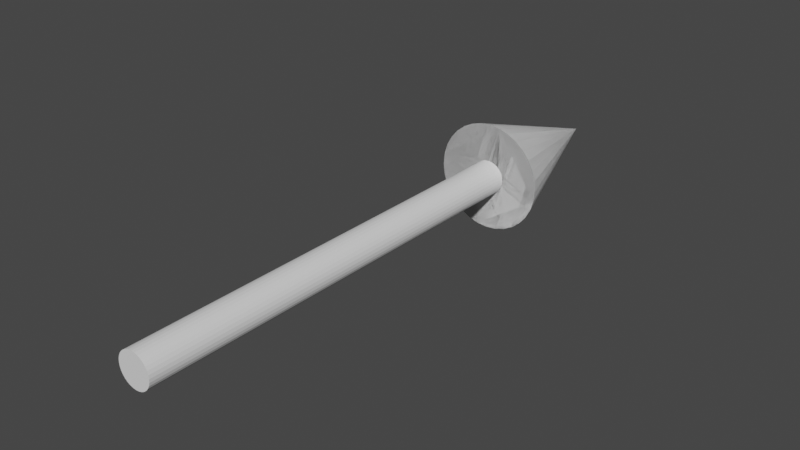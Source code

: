 # Source: arrow.blend  (saved by Blender 3.4.6; exported with 4.5.12 LTS)
import bpy
from mathutils import Matrix  # noqa: F401  (used for matrix-valued properties, if any)

bpy.ops.wm.read_factory_settings(use_empty=True)
scene = bpy.context.scene
scene.name = 'Scene'

# ---- collections
col_collection = bpy.data.collections.new('Collection'); scene.collection.children.link(col_collection)

# ---- world
world_world = bpy.data.worlds.new('World'); scene.world = world_world
world_world.use_nodes = True; world_world.node_tree.nodes.clear()
_N = world_world.node_tree.nodes; _L = world_world.node_tree.links
n0 = _N.new('ShaderNodeOutputWorld'); n0.name = 'World Output'; n0.location = (300, 300)
n1 = _N.new('ShaderNodeBackground'); n1.name = 'Background'; n1.location = (10, 300)
n1.inputs[0].default_value = (0.05088, 0.05088, 0.05088, 1.0)
_L.new(n1.outputs[0], n0.inputs[0])
n0.is_active_output = True
world_world.color = (0.05088, 0.05088, 0.05088)
world_world.use_sun_shadow = False
world_world.sun_shadow_jitter_overblur = 0.0

# ---- meshes
me_cylinder = bpy.data.meshes.new('Cylinder')
me_cylinder.from_pydata([(1.157e-08, 1.0, -3.576e-07), (1.157e-08, 1.0, 2.0), (0.1951, 0.9808, -3.576e-07), (0.1951, 0.9808, 2.0), (0.3827, 0.9239, -3.576e-07), (0.3827, 0.9239, 2.0), (0.5556, 0.8315, -3.576e-07), (0.5556, 0.8315, 2.0), (0.7071, 0.7071, -3.576e-07), (0.7071, 0.7071, 2.0), (0.8315, 0.5556, -3.576e-07), (0.8315, 0.5556, 2.0), (0.9239, 0.3827, -3.576e-07), (0.9239, 0.3827, 2.0), (0.9808, 0.1951, -3.576e-07), (0.9808, 0.1951, 2.0), (1.0, 0.0, -3.576e-07), (1.0, 0.0, 2.0), (0.9808, -0.1951, -3.576e-07), (0.9808, -0.1951, 2.0), (0.9239, -0.3827, -3.576e-07), (0.9239, -0.3827, 2.0), (0.8315, -0.5556, -3.576e-07), (0.8315, -0.5556, 2.0), (0.7071, -0.7071, -3.576e-07), (0.7071, -0.7071, 2.0), (0.5556, -0.8315, -3.576e-07), (0.5556, -0.8315, 2.0), (0.3827, -0.9239, -3.576e-07), (0.3827, -0.9239, 2.0), (0.1951, -0.9808, -3.576e-07), (0.1951, -0.9808, 2.0), (1.157e-08, -1.0, -3.576e-07), (1.157e-08, -1.0, 2.0), (-0.1951, -0.9808, -3.576e-07), (-0.1951, -0.9808, 2.0), (-0.3827, -0.9239, -3.576e-07), (-0.3827, -0.9239, 2.0), (-0.5556, -0.8315, -3.576e-07), (-0.5556, -0.8315, 2.0), (-0.7071, -0.7071, -3.576e-07), (-0.7071, -0.7071, 2.0), (-0.8315, -0.5556, -3.576e-07), (-0.8315, -0.5556, 2.0), (-0.9239, -0.3827, -3.576e-07), (-0.9239, -0.3827, 2.0), (-0.9808, -0.1951, -3.576e-07), (-0.9808, -0.1951, 2.0), (-1.0, 0.0, -3.576e-07), (-1.0, 0.0, 2.0), (-0.9808, 0.1951, -3.576e-07), (-0.9808, 0.1951, 2.0), (-0.9239, 0.3827, -3.576e-07), (-0.9239, 0.3827, 2.0), (-0.8315, 0.5556, -3.576e-07), (-0.8315, 0.5556, 2.0), (-0.7071, 0.7071, -3.576e-07), (-0.7071, 0.7071, 2.0), (-0.5556, 0.8315, -3.576e-07), (-0.5556, 0.8315, 2.0), (-0.3827, 0.9239, -3.576e-07), (-0.3827, 0.9239, 2.0), (-0.1951, 0.9808, -3.576e-07), (-0.1951, 0.9808, 2.0)], [], [(0, 1, 3, 2), (2, 3, 5, 4), (4, 5, 7, 6), (6, 7, 9, 8), (8, 9, 11, 10), (10, 11, 13, 12), (12, 13, 15, 14), (14, 15, 17, 16), (16, 17, 19, 18), (18, 19, 21, 20), (20, 21, 23, 22), (22, 23, 25, 24), (24, 25, 27, 26), (26, 27, 29, 28), (28, 29, 31, 30), (30, 31, 33, 32), (32, 33, 35, 34), (34, 35, 37, 36), (36, 37, 39, 38), (38, 39, 41, 40), (40, 41, 43, 42), (42, 43, 45, 44), (44, 45, 47, 46), (46, 47, 49, 48), (48, 49, 51, 50), (50, 51, 53, 52), (52, 53, 55, 54), (54, 55, 57, 56), (56, 57, 59, 58), (58, 59, 61, 60), (3, 1, 63, 61, 59, 57, 55, 53, 51, 49, 47, 45, 43, 41, 39, 37, 35, 33, 31, 29, 27, 25, 23, 21, 19, 17, 15, 13, 11, 9, 7, 5), (60, 61, 63, 62), (62, 63, 1, 0), (0, 2, 4, 6, 8, 10, 12, 14, 16, 18, 20, 22, 24, 26, 28, 30, 32, 34, 36, 38, 40, 42, 44, 46, 48, 50, 52, 54, 56, 58, 60, 62)])
_uv = me_cylinder.uv_layers.new(name='UVMap')
_uv.uv.foreach_set('vector', [1.0, 0.5, 1.0, 1.0, 0.9688, 1.0, 0.9688, 0.5, 0.9688, 0.5, 0.9688, 1.0, 0.9375, 1.0, 0.9375, 0.5, 0.9375, 0.5, 0.9375, 1.0, 0.9062, 1.0, 0.9062, 0.5, 0.9062, 0.5, 0.9062, 1.0, 0.875, 1.0, 0.875, 0.5, 0.875, 0.5, 0.875, 1.0, 0.8438, 1.0, 0.8438, 0.5, 0.8438, 0.5, 0.8438, 1.0, 0.8125, 1.0, 0.8125, 0.5, 0.8125, 0.5, 0.8125, 1.0, 0.7812, 1.0, 0.7812, 0.5, 0.7812, 0.5, 0.7812, 1.0, 0.75, 1.0, 0.75, 0.5, 0.75, 0.5, 0.75, 1.0, 0.7188, 1.0, 0.7188, 0.5, 0.7188, 0.5, 0.7188, 1.0, 0.6875, 1.0, 0.6875, 0.5, 0.6875, 0.5, 0.6875, 1.0, 0.6562, 1.0, 0.6562, 0.5, 0.6562, 0.5, 0.6562, 1.0, 0.625, 1.0, 0.625, 0.5, 0.625, 0.5, 0.625, 1.0, 0.5938, 1.0, 0.5938, 0.5, 0.5938, 0.5, 0.5938, 1.0, 0.5625, 1.0, 0.5625, 0.5, 0.5625, 0.5, 0.5625, 1.0, 0.5312, 1.0, 0.5312, 0.5, 0.5312, 0.5, 0.5312, 1.0, 0.5, 1.0, 0.5, 0.5, 0.5, 0.5, 0.5, 1.0, 0.4688, 1.0, 0.4688, 0.5, 0.4688, 0.5, 0.4688, 1.0, 0.4375, 1.0, 0.4375, 0.5, 0.4375, 0.5, 0.4375, 1.0, 0.4062, 1.0, 0.4062, 0.5, 0.4062, 0.5, 0.4062, 1.0, 0.375, 1.0, 0.375, 0.5, 0.375, 0.5, 0.375, 1.0, 0.3438, 1.0, 0.3438, 0.5, 0.3438, 0.5, 0.3438, 1.0, 0.3125, 1.0, 0.3125, 0.5, 0.3125, 0.5, 0.3125, 1.0, 0.2812, 1.0, 0.2812, 0.5, 0.2812, 0.5, 0.2812, 1.0, 0.25, 1.0, 0.25, 0.5, 0.25, 0.5, 0.25, 1.0, 0.2188, 1.0, 0.2188, 0.5, 0.2188, 0.5, 0.2188, 1.0, 0.1875, 1.0, 0.1875, 0.5, 0.1875, 0.5, 0.1875, 1.0, 0.1562, 1.0, 0.1562, 0.5, 0.1562, 0.5, 0.1562, 1.0, 0.125, 1.0, 0.125, 0.5, 0.125, 0.5, 0.125, 1.0, 0.09375, 1.0, 0.09375, 0.5, 0.09375, 0.5, 0.09375, 1.0, 0.0625, 1.0, 0.0625, 0.5, 0.2968, 0.4854, 0.25, 0.49, 0.2032, 0.4854, 0.1582, 0.4717, 0.1167, 0.4496, 0.08029, 0.4197, 0.05045, 0.3833, 0.02827, 0.3418, 0.01461, 0.2968, 0.01, 0.25, 0.01461, 0.2032, 0.02827, 0.1582, 0.05045, 0.1167, 0.08029, 0.08029, 0.1167, 0.05045, 0.1582, 0.02827, 0.2032, 0.01461, 0.25, 0.01, 0.2968, 0.01461, 0.3418, 0.02827, 0.3833, 0.05045, 0.4197, 0.08029, 0.4496, 0.1167, 0.4717, 0.1582, 0.4854, 0.2032, 0.49, 0.25, 0.4854, 0.2968, 0.4717, 0.3418, 0.4496, 0.3833, 0.4197, 0.4197, 0.3833, 0.4496, 0.3418, 0.4717, 0.0625, 0.5, 0.0625, 1.0, 0.03125, 1.0, 0.03125, 0.5, 0.03125, 0.5, 0.03125, 1.0, 0.0, 1.0, 0.0, 0.5, 0.75, 0.49, 0.7968, 0.4854, 0.8418, 0.4717, 0.8833, 0.4496, 0.9197, 0.4197, 0.9496, 0.3833, 0.9717, 0.3418, 0.9854, 0.2968, 0.99, 0.25, 0.9854, 0.2032, 0.9717, 0.1582, 0.9496, 0.1167, 0.9197, 0.08029, 0.8833, 0.05045, 0.8418, 0.02827, 0.7968, 0.01461, 0.75, 0.01, 0.7032, 0.01461, 0.6582, 0.02827, 0.6167, 0.05045, 0.5803, 0.08029, 0.5504, 0.1167, 0.5283, 0.1582, 0.5146, 0.2032, 0.51, 0.25, 0.5146, 0.2968, 0.5283, 0.3418, 0.5504, 0.3833, 0.5803, 0.4197, 0.6167, 0.4496, 0.6582, 0.4717, 0.7032, 0.4854])
me_cylinder.update()
me_cone = bpy.data.meshes.new('Cone')
me_cone.from_pydata([(7.931e-09, 1.0, 7.153e-07), (0.1951, 0.9808, 7.153e-07), (0.3827, 0.9239, 7.153e-07), (0.5556, 0.8315, 7.153e-07), (0.7071, 0.7071, 7.153e-07), (0.8315, 0.5556, 7.153e-07), (0.9239, 0.3827, 7.153e-07), (0.9808, 0.1951, 7.153e-07), (1.0, 1.154e-08, 7.153e-07), (0.9808, -0.1951, 7.153e-07), (0.9239, -0.3827, 7.153e-07), (0.8315, -0.5556, 7.153e-07), (0.7071, -0.7071, 7.153e-07), (0.5556, -0.8315, 7.153e-07), (0.3827, -0.9239, 7.153e-07), (0.1951, -0.9808, 7.153e-07), (7.931e-09, -1.0, 7.153e-07), (-0.1951, -0.9808, 7.153e-07), (-0.3827, -0.9239, 7.153e-07), (-0.5556, -0.8315, 7.153e-07), (-0.7071, -0.7071, 7.153e-07), (-0.8315, -0.5556, 7.153e-07), (-0.9239, -0.3827, 7.153e-07), (-0.9808, -0.1951, 7.153e-07), (-1.0, 1.154e-08, 7.153e-07), (-0.9808, 0.1951, 7.153e-07), (-0.9239, 0.3827, 7.153e-07), (-0.8315, 0.5556, 7.153e-07), (-0.7071, 0.7071, 7.153e-07), (-0.5556, 0.8315, 7.153e-07), (-0.3827, 0.9239, 7.153e-07), (-0.1951, 0.9808, 7.153e-07), (7.931e-09, 1.154e-08, 2.0)], [], [(0, 32, 1), (1, 32, 2), (2, 32, 3), (3, 32, 4), (4, 32, 5), (5, 32, 6), (6, 32, 7), (7, 32, 8), (8, 32, 9), (9, 32, 10), (10, 32, 11), (11, 32, 12), (12, 32, 13), (13, 32, 14), (14, 32, 15), (15, 32, 16), (16, 32, 17), (17, 32, 18), (18, 32, 19), (19, 32, 20), (20, 32, 21), (21, 32, 22), (22, 32, 23), (23, 32, 24), (24, 32, 25), (25, 32, 26), (26, 32, 27), (27, 32, 28), (28, 32, 29), (29, 32, 30), (0, 1, 2, 3, 4, 5, 6, 7, 8, 9, 10, 11, 12, 13, 14, 15, 16, 17, 18, 19, 20, 21, 22, 23, 24, 25, 26, 27, 28, 29, 30, 31), (30, 32, 31), (31, 32, 0)])
_uv = me_cone.uv_layers.new(name='UVMap')
_uv.uv.foreach_set('vector', [0.25, 0.49, 0.25, 0.25, 0.2968, 0.4854, 0.2968, 0.4854, 0.25, 0.25, 0.3418, 0.4717, 0.3418, 0.4717, 0.25, 0.25, 0.3833, 0.4496, 0.3833, 0.4496, 0.25, 0.25, 0.4197, 0.4197, 0.4197, 0.4197, 0.25, 0.25, 0.4496, 0.3833, 0.4496, 0.3833, 0.25, 0.25, 0.4717, 0.3418, 0.4717, 0.3418, 0.25, 0.25, 0.4854, 0.2968, 0.4854, 0.2968, 0.25, 0.25, 0.49, 0.25, 0.49, 0.25, 0.25, 0.25, 0.4854, 0.2032, 0.4854, 0.2032, 0.25, 0.25, 0.4717, 0.1582, 0.4717, 0.1582, 0.25, 0.25, 0.4496, 0.1167, 0.4496, 0.1167, 0.25, 0.25, 0.4197, 0.08029, 0.4197, 0.08029, 0.25, 0.25, 0.3833, 0.05045, 0.3833, 0.05045, 0.25, 0.25, 0.3418, 0.02827, 0.3418, 0.02827, 0.25, 0.25, 0.2968, 0.01461, 0.2968, 0.01461, 0.25, 0.25, 0.25, 0.01, 0.25, 0.01, 0.25, 0.25, 0.2032, 0.01461, 0.2032, 0.01461, 0.25, 0.25, 0.1582, 0.02827, 0.1582, 0.02827, 0.25, 0.25, 0.1167, 0.05045, 0.1167, 0.05045, 0.25, 0.25, 0.08029, 0.08029, 0.08029, 0.08029, 0.25, 0.25, 0.05045, 0.1167, 0.05045, 0.1167, 0.25, 0.25, 0.02827, 0.1582, 0.02827, 0.1582, 0.25, 0.25, 0.01461, 0.2032, 0.01461, 0.2032, 0.25, 0.25, 0.01, 0.25, 0.01, 0.25, 0.25, 0.25, 0.01461, 0.2968, 0.01461, 0.2968, 0.25, 0.25, 0.02827, 0.3418, 0.02827, 0.3418, 0.25, 0.25, 0.05045, 0.3833, 0.05045, 0.3833, 0.25, 0.25, 0.08029, 0.4197, 0.08029, 0.4197, 0.25, 0.25, 0.1167, 0.4496, 0.1167, 0.4496, 0.25, 0.25, 0.1582, 0.4717, 0.75, 0.49, 0.7968, 0.4854, 0.8418, 0.4717, 0.8833, 0.4496, 0.9197, 0.4197, 0.9496, 0.3833, 0.9717, 0.3418, 0.9854, 0.2968, 0.99, 0.25, 0.9854, 0.2032, 0.9717, 0.1582, 0.9496, 0.1167, 0.9197, 0.08029, 0.8833, 0.05045, 0.8418, 0.02827, 0.7968, 0.01461, 0.75, 0.01, 0.7032, 0.01461, 0.6582, 0.02827, 0.6167, 0.05045, 0.5803, 0.08029, 0.5504, 0.1167, 0.5283, 0.1582, 0.5146, 0.2032, 0.51, 0.25, 0.5146, 0.2968, 0.5283, 0.3418, 0.5504, 0.3833, 0.5803, 0.4197, 0.6167, 0.4496, 0.6582, 0.4717, 0.7032, 0.4854, 0.1582, 0.4717, 0.25, 0.25, 0.2032, 0.4854, 0.2032, 0.4854, 0.25, 0.25, 0.25, 0.49])
me_cone.update()

# ---- objects
ob_cylinder = bpy.data.objects.new('Cylinder', me_cylinder)
ob_cone = bpy.data.objects.new('Cone', me_cone)

# ---- transforms, parenting, visibility, modifiers, constraints
ob_cylinder.location = (-1.164e-09, 0.0, 0.0)
ob_cylinder.rotation_euler = (-1.571, 0.0, 0.0)
ob_cylinder.scale = (0.1006, 0.1006, 1.274)
_m = ob_cylinder.modifiers.new('Boolean', 'BOOLEAN')
_m.object = ob_cone
_m.operation = 'UNION'
ob_cone.location = (-2.561e-09, 2.547, 0.0)
ob_cone.rotation_euler = (-1.571, 0.0, 0.0)
ob_cone.scale = (0.3229, 0.3229, 0.4791)

# ---- collection membership
col_collection.objects.link(ob_cylinder)
col_collection.objects.link(ob_cone)

# ---- scene / render settings (as saved in the file)
scene.frame_start = 1; scene.frame_end = 250; scene.frame_set(1)
scene.render.engine = 'BLENDER_EEVEE_NEXT'
scene.cycles.sampling_pattern = 'TABULATED_SOBOL'
scene.cycles.use_light_tree = False
scene.view_settings.view_transform = 'Filmic'
bpy.context.view_layer.update()

# ---- added for rendering (the .blend has no active camera and no usable light): camera, sun
cam_auto = bpy.data.cameras.new('AutoCamera')
cam_auto.lens = 50.0
cam_auto.sensor_width = 36.0
cam_auto.clip_end = 1000.0
ob_auto_camera = bpy.data.objects.new('AutoCamera', cam_auto)
scene.collection.objects.link(ob_auto_camera)
ob_auto_camera.location = (3.35109, -2.26887, 2.68087)
ob_auto_camera.rotation_euler = (1.09748, -7.21219e-08, 0.694738)
scene.camera = ob_auto_camera
light_auto_sun = bpy.data.lights.new('AutoSun', 'SUN')
light_auto_sun.energy = 3.0
light_auto_sun.angle = 0.0523599
ob_auto_sun = bpy.data.objects.new('AutoSun', light_auto_sun)
scene.collection.objects.link(ob_auto_sun)
ob_auto_sun.rotation_euler = (0.872665, 0.174533, 0.523599)
bpy.context.view_layer.update()
